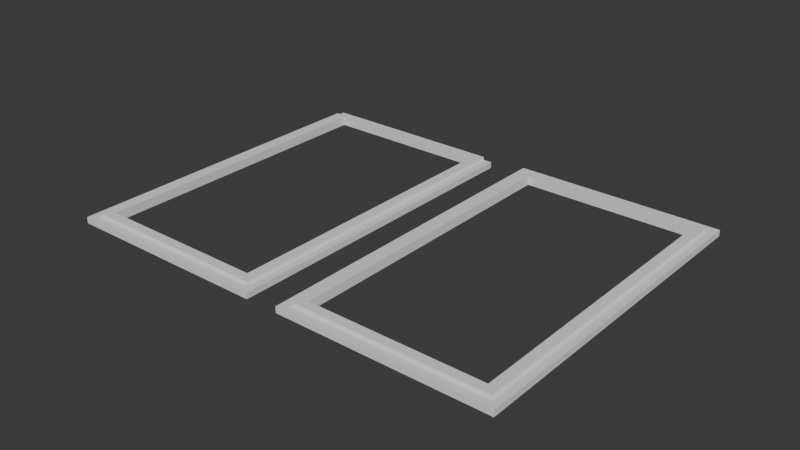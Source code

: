 # Source: PicFrame.blend  (saved by Blender 5.0.119; exported with 4.5.12 LTS)
import bpy
from mathutils import Matrix  # noqa: F401  (used for matrix-valued properties, if any)

bpy.ops.wm.read_factory_settings(use_empty=True)
scene = bpy.context.scene
scene.name = 'Scene'

# ---- collections
col_collection = bpy.data.collections.new('Collection'); scene.collection.children.link(col_collection)

# ---- world
world_world = bpy.data.worlds.new('World'); scene.world = world_world
world_world.use_nodes = True; world_world.node_tree.nodes.clear()
_N = world_world.node_tree.nodes; _L = world_world.node_tree.links
n0 = _N.new('ShaderNodeOutputWorld'); n0.name = 'World Output'; n0.location = (200, 100)
n1 = _N.new('ShaderNodeBackground'); n1.name = 'Background'; n1.location = (-200, 100)
n1.inputs[0].default_value = (0.05088, 0.05088, 0.05088, 1.0)
_L.new(n1.outputs[0], n0.inputs[0])
n0.is_active_output = True
world_world.color = (0.05088, 0.05088, 0.05088)
world_world.sun_shadow_jitter_overblur = 0.0

# ---- meshes
me_cube_004 = bpy.data.meshes.new('Cube.004')
me_cube_004.from_pydata([(-0.02814, 0.006, 1.53e-09), (-0.02814, 0.006, 0.003), (-0.02814, 0.106, 7.094e-09), (-0.02814, 0.106, 0.003), (0.02814, 0.006, -6.683e-09), (0.02814, 0.006, 0.003), (0.02814, 0.106, -1.12e-09), (0.02814, 0.106, 0.003), (-0.02814, 0.006, 1.53e-09), (-0.02814, 0.006, 0.003), (-0.02814, 0.106, 0.003), (-0.02814, 0.106, 7.094e-09), (0.02814, 0.106, -1.12e-09), (0.02814, 0.106, 0.003), (0.02814, 0.006, 0.003), (0.02814, 0.006, -6.683e-09), (-0.02814, 0.003, 1.363e-09), (-0.02814, 0.003, 0.003), (-0.02814, 0.109, 0.003), (-0.02814, 0.109, 7.261e-09), (0.02814, 0.109, -9.528e-10), (0.02814, 0.109, 0.003), (0.02814, 0.003, 0.003), (0.02814, 0.003, -6.85e-09), (-0.03114, 0.106, 7.532e-09), (-0.03114, 0.006, 1.968e-09), (-0.03114, 0.006, 0.003), (-0.03114, 0.106, 0.003), (0.03114, 0.106, 0.003), (0.03114, 0.106, -1.558e-09), (0.03114, 0.006, -7.121e-09), (0.03114, 0.006, 0.003), (-0.03114, 0.006, 1.968e-09), (-0.03114, 0.006, 0.003), (-0.03114, 0.106, 0.003), (-0.03114, 0.106, 7.532e-09), (0.03114, 0.106, 0.003), (0.03114, 0.106, -1.558e-09), (0.03114, 0.006, 0.003), (0.03114, 0.006, -7.121e-09), (-0.02814, 0.109, 7.261e-09), (-0.03114, 0.003, 0.003), (-0.03114, 0.109, 0.003), (-0.03114, 0.109, 7.699e-09), (0.03114, 0.109, 0.003), (0.03114, 0.109, -1.391e-09), (0.03114, 0.003, 0.003), (0.03114, 0.003, -7.288e-09), (-0.02814, 0.006, 0.001), (-0.02814, 0.106, 0.001), (0.02814, 0.106, 0.001), (0.02814, 0.006, 0.001), (-0.02814, 0.006, 0.002), (-0.02814, 0.106, 0.002), (-0.02814, 0.006, 0.002), (-0.02814, 0.106, 0.002), (-0.02814, 0.003, 0.002), (-0.02814, 0.109, 0.002), (0.02814, 0.109, 0.002), (0.02814, 0.003, 0.002), (-0.03114, 0.006, 0.002), (-0.03114, 0.106, 0.002), (0.03114, 0.106, 0.002), (0.03114, 0.006, 0.002), (-0.03114, 0.006, 0.002), (-0.03114, 0.106, 0.002), (0.03114, 0.106, 0.002), (0.03114, 0.006, 0.002), (-0.03114, 0.003, 0.002), (-0.03114, 0.109, 0.002), (0.03114, 0.109, 0.002), (0.03114, 0.003, 0.002), (-0.02814, 0.109, 7.261e-09), (-0.03114, 0.109, 7.699e-09), (-0.02814, 0.109, 0.002), (0.02814, 0.109, -9.528e-10), (0.02814, 0.109, 0.002), (0.02814, 0.003, 0.002), (0.02814, 0.003, -6.85e-09), (-0.02814, 0.003, 1.363e-09), (-0.02814, 0.006, 1.53e-09), (-0.03114, 0.106, 7.532e-09), (-0.03114, 0.006, 1.968e-09), (-0.03114, 0.106, 0.002), (0.03114, 0.106, 0.002), (0.03114, 0.106, -1.558e-09), (0.03114, 0.006, -7.121e-09), (0.03114, 0.006, 0.002), (-0.03114, 0.106, 0.002), (-0.03114, 0.106, 7.532e-09), (0.03114, 0.106, 0.002), (0.03114, 0.106, -1.558e-09), (0.03114, 0.006, 0.002), (0.03114, 0.006, -7.121e-09), (-0.03114, 0.109, 0.002), (0.03114, 0.109, 0.002), (0.03114, 0.109, -1.391e-09), (0.03114, 0.003, 0.002), (0.03114, 0.003, -7.288e-09), (-0.03114, 0.003, 1.801e-09), (-0.03114, 0.006, 1.968e-09), (-0.02814, 0.003, 0.002), (-0.03114, 0.006, 0.002), (-0.03114, 0.006, 0.002), (-0.03114, 0.003, 0.002), (-0.03114, 0.109, 7.699e-09), (-0.02814, 0.109, 0.002), (0.02814, 0.109, -9.528e-10), (0.02814, 0.109, 0.002), (0.02814, 0.003, 0.002), (0.02814, 0.003, -6.85e-09), (-0.02814, 0.003, 1.363e-09), (-0.03114, 0.106, 7.532e-09), (-0.03114, 0.006, 1.968e-09), (-0.03114, 0.106, 0.002), (0.03114, 0.106, 0.002), (0.03114, 0.106, -1.558e-09), (0.03114, 0.006, -7.121e-09), (0.03114, 0.006, 0.002), (-0.03114, 0.106, 0.002), (-0.03114, 0.106, 7.532e-09), (0.03114, 0.106, 0.002), (0.03114, 0.106, -1.558e-09), (0.03114, 0.006, 0.002), (0.03114, 0.006, -7.121e-09), (-0.03114, 0.109, 0.002), (0.03114, 0.109, 0.002), (0.03114, 0.109, -1.391e-09), (0.03114, 0.003, 0.002), (0.03114, 0.003, -7.288e-09), (-0.03114, 0.003, 1.801e-09), (-0.03114, 0.006, 1.968e-09), (-0.02814, 0.003, 0.002), (-0.03114, 0.006, 0.002), (-0.03114, 0.006, 0.002), (-0.03114, 0.003, 0.002), (-0.03414, 0.106, 7.969e-09), (-0.03414, 0.006, 2.406e-09), (-0.03414, 0.106, 0.002), (0.03414, 0.106, 0.002), (0.03414, 0.106, -1.995e-09), (0.03414, 0.006, -7.559e-09), (0.03414, 0.006, 0.002), (-0.03414, 0.106, 0.002), (-0.03414, 0.106, 7.969e-09), (0.03414, 0.106, 0.002), (0.03414, 0.106, -1.995e-09), (0.03414, 0.006, 0.002), (0.03414, 0.006, -7.559e-09), (-0.03414, 0.109, 0.002), (-0.03414, 0.109, 8.136e-09), (0.03414, 0.109, 0.002), (0.03414, 0.109, -1.828e-09), (0.03414, 0.003, 0.002), (0.03414, 0.003, -7.726e-09), (-0.03414, 0.003, 2.239e-09), (-0.03414, 0.006, 2.406e-09), (-0.03414, 0.006, 0.002), (-0.03414, 0.006, 0.002), (-0.03414, 0.003, 0.002), (0.02814, 5.18e-09, 0.002), (0.02814, 5.291e-09, -7.017e-09), (-0.02814, 2.16e-09, 1.196e-09), (0.03114, 5.347e-09, 0.002), (0.03114, 5.458e-09, -7.455e-09), (-0.03114, 1.993e-09, 1.634e-09), (-0.02814, 2.048e-09, 0.002), (-0.03114, 1.882e-09, 0.002), (0.03414, 5.513e-09, 0.002), (0.03414, 5.625e-09, -7.893e-09), (-0.03414, 1.826e-09, 2.072e-09), (-0.03414, 1.715e-09, 0.002)], [], [(5, 14, 38, 31), (6, 2, 11, 12), (52, 1, 26, 60), (23, 15, 39, 47), (4, 51, 50, 6), (1, 5, 51, 48), (7, 5, 31, 28), (14, 9, 17, 22), (5, 1, 9, 14), (2, 0, 25, 24), (3, 7, 13, 10), (53, 3, 10, 55), (52, 0, 8, 54), (0, 4, 15, 8), (57, 18, 21, 58), (59, 22, 17, 56), (10, 13, 21, 18), (14, 22, 46, 38), (8, 15, 23, 16), (4, 6, 29, 30), (12, 11, 19, 20), (69, 57, 74, 94), (60, 26, 27, 61), (62, 28, 31, 63), (62, 29, 37, 66), (67, 38, 46, 71), (63, 31, 38, 67), (65, 34, 42, 69), (35, 65, 88, 89), (56, 68, 104, 101), (21, 13, 36, 44), (1, 3, 27, 26), (58, 21, 44, 70), (15, 4, 30, 39), (10, 18, 42, 34), (53, 2, 24, 61), (47, 39, 93, 98), (19, 11, 35, 43), (54, 8, 32, 64), (60, 61, 83, 102), (6, 12, 37, 29), (55, 10, 34, 65), (56, 17, 41, 68), (12, 20, 45, 37), (13, 7, 28, 36), (17, 9, 33, 41), (15, 8, 48, 51), (7, 3, 49, 50), (5, 7, 50, 51), (3, 1, 48, 49), (23, 47, 98, 78), (11, 55, 65, 35), (9, 54, 64, 33), (22, 59, 71, 46), (3, 53, 61, 27), (62, 63, 87, 84), (33, 64, 68, 41), (36, 66, 70, 44), (67, 71, 97, 92), (30, 29, 85, 86), (63, 67, 92, 87), (28, 62, 66, 36), (29, 62, 84, 85), (65, 69, 94, 88), (18, 57, 69, 42), (16, 23, 78, 79), (61, 24, 81, 83), (1, 52, 54, 9), (2, 53, 55, 11), (0, 52, 60, 25), (73, 89, 120, 105), (76, 95, 126, 108), (98, 93, 124, 129), (97, 77, 109, 128), (80, 79, 99, 100), (79, 78, 110, 111), (101, 104, 135, 132), (74, 76, 108, 106), (103, 100, 131, 134), (75, 72, 40, 107), (77, 101, 132, 109), (93, 86, 117, 124), (82, 102, 133, 113), (94, 74, 106, 125), (66, 37, 91, 90), (25, 60, 102, 82), (59, 56, 101, 77), (8, 16, 79, 80), (57, 58, 76, 74), (43, 35, 89, 73), (71, 59, 77, 97), (20, 19, 72, 75), (45, 20, 75, 96), (19, 43, 73, 72), (24, 25, 82, 81), (37, 45, 96, 91), (58, 70, 95, 76), (64, 32, 100, 103), (68, 64, 103, 104), (39, 30, 86, 93), (70, 66, 90, 95), (32, 8, 80, 100), (159, 155, 170, 171), (134, 131, 156, 158), (121, 122, 146, 145), (132, 135, 167, 166), (40, 105, 150, 149, 125, 106, 108, 126, 151, 152, 127, 107), (119, 125, 149, 143), (117, 118, 123, 124), (105, 120, 144, 150), (113, 133, 157, 137), (120, 119, 143, 144), (81, 82, 113, 112), (104, 103, 134, 135), (100, 99, 130, 131), (83, 81, 112, 114), (95, 90, 121, 126), (91, 96, 127, 122), (85, 84, 115, 116), (88, 94, 125, 119), (78, 98, 129, 110), (86, 85, 116, 117), (87, 92, 123, 118), (96, 75, 107, 127), (92, 97, 128, 123), (89, 88, 119, 120), (84, 87, 118, 115), (99, 79, 111, 130), (90, 91, 122, 121), (102, 83, 114, 133), (72, 73, 105, 40), (145, 146, 152, 151), (158, 156, 155, 159), (144, 143, 149, 150), (148, 147, 153, 154), (140, 139, 142, 141), (137, 157, 138, 136), (131, 130, 155, 156), (124, 123, 147, 148), (111, 110, 161, 162), (112, 113, 137, 136), (122, 127, 152, 146), (123, 128, 153, 147), (114, 112, 136, 138), (115, 118, 142, 139), (135, 159, 171, 167), (116, 115, 139, 140), (133, 114, 138, 157), (117, 116, 140, 141), (135, 134, 158, 159), (118, 117, 141, 142), (129, 124, 148, 154), (126, 121, 145, 151), (160, 161, 164, 163), (162, 166, 167, 165), (161, 160, 166, 162), (165, 167, 171, 170), (163, 164, 169, 168), (110, 129, 164, 161), (129, 154, 169, 164), (154, 153, 168, 169), (153, 128, 163, 168), (128, 109, 160, 163), (155, 130, 165, 170), (130, 111, 162, 165), (109, 132, 166, 160), (2, 49, 48, 0), (11, 12, 50, 49)])
_uv = me_cube_004.uv_layers.new(name='UVMap')
_uv.uv.foreach_set('vector', [0.625, 0.75, 0.625, 0.75, 0.625, 0.75, 0.625, 0.75, 0.375, 0.5, 0.125, 0.5, 0.125, 0.5, 0.375, 0.5, 0.5, 0.0, 0.625, 0.0, 0.625, 0.0, 0.5, 0.0, 0.375, 0.75, 0.375, 0.75, 0.375, 0.75, 0.375, 0.75, 0.375, 0.75, 0.625, 0.75, 0.625, 0.5, 0.375, 0.5, 0.875, 0.75, 0.625, 0.75, 0.625, 0.75, 0.875, 0.75, 0.625, 0.5, 0.625, 0.75, 0.625, 0.75, 0.625, 0.5, 0.625, 0.75, 0.875, 0.75, 0.875, 0.75, 0.625, 0.75, 0.625, 0.75, 0.875, 0.75, 0.875, 0.75, 0.625, 0.75, 0.125, 0.5, 0.125, 0.75, 0.125, 0.75, 0.125, 0.5, 0.875, 0.5, 0.625, 0.5, 0.625, 0.5, 0.875, 0.5, 0.5, 0.25, 0.625, 0.25, 0.625, 0.25, 0.5, 0.25, 0.5, 0.0, 0.375, 0.0, 0.375, 0.0, 0.5, 0.0, 0.125, 0.75, 0.375, 0.75, 0.375, 0.75, 0.125, 0.75, 0.5, 0.25, 0.625, 0.25, 0.625, 0.5, 0.5, 0.5, 0.5, 0.75, 0.625, 0.75, 0.625, 1.0, 0.5, 1.0, 0.875, 0.5, 0.625, 0.5, 0.625, 0.5, 0.875, 0.5, 0.625, 0.75, 0.625, 0.75, 0.625, 0.75, 0.625, 0.75, 0.125, 0.75, 0.375, 0.75, 0.375, 0.75, 0.125, 0.75, 0.375, 0.75, 0.375, 0.5, 0.375, 0.5, 0.375, 0.75, 0.375, 0.5, 0.125, 0.5, 0.125, 0.5, 0.375, 0.5, 0.5, 0.25, 0.5, 0.25, 0.5, 0.25, 0.5, 0.25, 0.5, 0.0, 0.625, 0.0, 0.625, 0.25, 0.5, 0.25, 0.5, 0.5, 0.625, 0.5, 0.625, 0.75, 0.5, 0.75, 0.5, 0.5, 0.375, 0.5, 0.375, 0.5, 0.5, 0.5, 0.5, 0.75, 0.625, 0.75, 0.625, 0.75, 0.5, 0.75, 0.5, 0.75, 0.625, 0.75, 0.625, 0.75, 0.5, 0.75, 0.5, 0.25, 0.625, 0.25, 0.625, 0.25, 0.5, 0.25, 0.375, 0.25, 0.5, 0.25, 0.5, 0.25, 0.375, 0.25, 0.5, 1.0, 0.5, 1.0, 0.5, 1.0, 0.5, 1.0, 0.625, 0.5, 0.625, 0.5, 0.625, 0.5, 0.625, 0.5, 0.875, 0.75, 0.875, 0.5, 0.875, 0.5, 0.875, 0.75, 0.5, 0.5, 0.625, 0.5, 0.625, 0.5, 0.5, 0.5, 0.375, 0.75, 0.375, 0.75, 0.375, 0.75, 0.375, 0.75, 0.875, 0.5, 0.875, 0.5, 0.875, 0.5, 0.875, 0.5, 0.5, 0.25, 0.375, 0.25, 0.375, 0.25, 0.5, 0.25, 0.375, 0.75, 0.375, 0.75, 0.375, 0.75, 0.375, 0.75, 0.125, 0.5, 0.125, 0.5, 0.125, 0.5, 0.125, 0.5, 0.5, 0.0, 0.375, 0.0, 0.375, 0.0, 0.5, 0.0, 0.5, 0.0, 0.5, 0.25, 0.5, 0.25, 0.5, 0.0, 0.375, 0.5, 0.375, 0.5, 0.375, 0.5, 0.375, 0.5, 0.5, 0.25, 0.625, 0.25, 0.625, 0.25, 0.5, 0.25, 0.5, 1.0, 0.625, 1.0, 0.625, 1.0, 0.5, 1.0, 0.375, 0.5, 0.375, 0.5, 0.375, 0.5, 0.375, 0.5, 0.625, 0.5, 0.625, 0.5, 0.625, 0.5, 0.625, 0.5, 0.875, 0.75, 0.875, 0.75, 0.875, 0.75, 0.875, 0.75, 0.375, 0.75, 0.125, 0.75, 0.875, 0.75, 0.625, 0.75, 0.625, 0.5, 0.875, 0.5, 0.875, 0.5, 0.625, 0.5, 0.625, 0.75, 0.625, 0.5, 0.625, 0.5, 0.625, 0.75, 0.875, 0.5, 0.875, 0.75, 0.875, 0.75, 0.875, 0.5, 0.375, 0.75, 0.375, 0.75, 0.375, 0.75, 0.375, 0.75, 0.375, 0.25, 0.5, 0.25, 0.5, 0.25, 0.375, 0.25, 0.625, 0.0, 0.5, 0.0, 0.5, 0.0, 0.625, 0.0, 0.625, 0.75, 0.5, 0.75, 0.5, 0.75, 0.625, 0.75, 0.625, 0.25, 0.5, 0.25, 0.5, 0.25, 0.625, 0.25, 0.5, 0.5, 0.5, 0.75, 0.5, 0.75, 0.5, 0.5, 0.625, 0.0, 0.5, 0.0, 0.5, 0.0, 0.625, 0.0, 0.625, 0.5, 0.5, 0.5, 0.5, 0.5, 0.625, 0.5, 0.5, 0.75, 0.5, 0.75, 0.5, 0.75, 0.5, 0.75, 0.375, 0.75, 0.375, 0.5, 0.375, 0.5, 0.375, 0.75, 0.5, 0.75, 0.5, 0.75, 0.5, 0.75, 0.5, 0.75, 0.625, 0.5, 0.5, 0.5, 0.5, 0.5, 0.625, 0.5, 0.375, 0.5, 0.5, 0.5, 0.5, 0.5, 0.375, 0.5, 0.5, 0.25, 0.5, 0.25, 0.5, 0.25, 0.5, 0.25, 0.625, 0.25, 0.5, 0.25, 0.5, 0.25, 0.625, 0.25, 0.125, 0.75, 0.375, 0.75, 0.375, 0.75, 0.125, 0.75, 0.5, 0.25, 0.375, 0.25, 0.375, 0.25, 0.5, 0.25, 0.625, 0.0, 0.5, 0.0, 0.5, 0.0, 0.625, 0.0, 0.375, 0.25, 0.5, 0.25, 0.5, 0.25, 0.375, 0.25, 0.375, 0.0, 0.5, 0.0, 0.5, 0.0, 0.375, 0.0, 0.125, 0.5, 0.125, 0.5, 0.125, 0.5, 0.125, 0.5, 0.5, 0.5, 0.5, 0.5, 0.5, 0.5, 0.5, 0.5, 0.375, 0.75, 0.375, 0.75, 0.375, 0.75, 0.375, 0.75, 0.5, 0.75, 0.5, 0.75, 0.5, 0.75, 0.5, 0.75, 0.125, 0.75, 0.125, 0.75, 0.125, 0.75, 0.125, 0.75, 0.125, 0.75, 0.375, 0.75, 0.375, 0.75, 0.125, 0.75, 0.5, 1.0, 0.5, 1.0, 0.5, 1.0, 0.5, 1.0, 0.5, 0.25, 0.5, 0.5, 0.5, 0.5, 0.5, 0.25, 0.5, 0.0, 0.375, 0.0, 0.375, 0.0, 0.5, 0.0, 0.375, 0.5, 0.125, 0.5, 0.125, 0.5, 0.375, 0.5, 0.5, 0.75, 0.5, 1.0, 0.5, 1.0, 0.5, 0.75, 0.375, 0.75, 0.375, 0.75, 0.375, 0.75, 0.375, 0.75, 0.375, 0.0, 0.5, 0.0, 0.5, 0.0, 0.375, 0.0, 0.5, 0.25, 0.5, 0.25, 0.5, 0.25, 0.5, 0.25, 0.5, 0.5, 0.375, 0.5, 0.375, 0.5, 0.5, 0.5, 0.375, 0.0, 0.5, 0.0, 0.5, 0.0, 0.375, 0.0, 0.5, 0.75, 0.5, 1.0, 0.5, 1.0, 0.5, 0.75, 0.125, 0.75, 0.125, 0.75, 0.125, 0.75, 0.125, 0.75, 0.5, 0.25, 0.5, 0.5, 0.5, 0.5, 0.5, 0.25, 0.125, 0.5, 0.125, 0.5, 0.125, 0.5, 0.125, 0.5, 0.5, 0.75, 0.5, 0.75, 0.5, 0.75, 0.5, 0.75, 0.375, 0.5, 0.125, 0.5, 0.125, 0.5, 0.375, 0.5, 0.375, 0.5, 0.375, 0.5, 0.375, 0.5, 0.375, 0.5, 0.125, 0.5, 0.125, 0.5, 0.125, 0.5, 0.125, 0.5, 0.125, 0.5, 0.125, 0.75, 0.125, 0.75, 0.125, 0.5, 0.375, 0.5, 0.375, 0.5, 0.375, 0.5, 0.375, 0.5, 0.5, 0.5, 0.5, 0.5, 0.5, 0.5, 0.5, 0.5, 0.5, 0.0, 0.375, 0.0, 0.375, 0.0, 0.5, 0.0, 0.5, 0.0, 0.5, 0.0, 0.5, 0.0, 0.5, 0.0, 0.375, 0.75, 0.375, 0.75, 0.375, 0.75, 0.375, 0.75, 0.5, 0.5, 0.5, 0.5, 0.5, 0.5, 0.5, 0.5, 0.375, 0.0, 0.375, 0.0, 0.375, 0.0, 0.375, 0.0, 0.5, 0.0, 0.375, 0.0, 0.375, 0.0, 0.5, 0.0, 0.5, 0.0, 0.375, 0.0, 0.375, 0.0, 0.5, 0.0, 0.5, 0.5, 0.375, 0.5, 0.375, 0.5, 0.5, 0.5, 0.5, 1.0, 0.5, 1.0, 0.5, 1.0, 0.5, 1.0, 0.125, 0.5, 0.125, 0.5, 0.375, 0.25, 0.5, 0.25, 0.5, 0.25, 0.5, 0.25, 0.5, 0.5, 0.5, 0.5, 0.5, 0.5, 0.375, 0.5, 0.375, 0.5, 0.375, 0.5, 0.5, 0.25, 0.5, 0.25, 0.5, 0.25, 0.5, 0.25, 0.375, 0.75, 0.5, 0.75, 0.5, 0.75, 0.375, 0.75, 0.125, 0.5, 0.125, 0.5, 0.125, 0.5, 0.125, 0.5, 0.375, 0.0, 0.5, 0.0, 0.5, 0.0, 0.375, 0.0, 0.375, 0.25, 0.5, 0.25, 0.5, 0.25, 0.375, 0.25, 0.125, 0.5, 0.125, 0.75, 0.125, 0.75, 0.125, 0.5, 0.5, 0.0, 0.5, 0.0, 0.5, 0.0, 0.5, 0.0, 0.125, 0.75, 0.125, 0.75, 0.125, 0.75, 0.125, 0.75, 0.5, 0.25, 0.375, 0.25, 0.375, 0.25, 0.5, 0.25, 0.5, 0.5, 0.5, 0.5, 0.5, 0.5, 0.5, 0.5, 0.375, 0.5, 0.375, 0.5, 0.375, 0.5, 0.375, 0.5, 0.375, 0.5, 0.5, 0.5, 0.5, 0.5, 0.375, 0.5, 0.5, 0.25, 0.5, 0.25, 0.5, 0.25, 0.5, 0.25, 0.375, 0.75, 0.375, 0.75, 0.375, 0.75, 0.375, 0.75, 0.375, 0.75, 0.375, 0.5, 0.375, 0.5, 0.375, 0.75, 0.5, 0.75, 0.5, 0.75, 0.5, 0.75, 0.5, 0.75, 0.375, 0.5, 0.375, 0.5, 0.375, 0.5, 0.375, 0.5, 0.5, 0.75, 0.5, 0.75, 0.5, 0.75, 0.5, 0.75, 0.375, 0.25, 0.5, 0.25, 0.5, 0.25, 0.375, 0.25, 0.5, 0.5, 0.5, 0.75, 0.5, 0.75, 0.5, 0.5, 0.125, 0.75, 0.125, 0.75, 0.125, 0.75, 0.125, 0.75, 0.5, 0.5, 0.375, 0.5, 0.375, 0.5, 0.5, 0.5, 0.5, 0.0, 0.5, 0.25, 0.5, 0.25, 0.5, 0.0, 0.125, 0.5, 0.125, 0.5, 0.125, 0.5, 0.125, 0.5, 0.5, 0.5, 0.375, 0.5, 0.375, 0.5, 0.5, 0.5, 0.5, 0.0, 0.375, 0.0, 0.375, 0.0, 0.5, 0.0, 0.375, 0.25, 0.5, 0.25, 0.5, 0.25, 0.375, 0.25, 0.375, 0.75, 0.5, 0.75, 0.5, 0.75, 0.375, 0.75, 0.375, 0.5, 0.5, 0.5, 0.5, 0.75, 0.375, 0.75, 0.375, 0.0, 0.5, 0.0, 0.5, 0.25, 0.375, 0.25, 0.125, 0.75, 0.125, 0.75, 0.125, 0.75, 0.125, 0.75, 0.375, 0.75, 0.5, 0.75, 0.5, 0.75, 0.375, 0.75, 0.125, 0.75, 0.375, 0.75, 0.375, 0.75, 0.125, 0.75, 0.125, 0.5, 0.125, 0.75, 0.125, 0.75, 0.125, 0.5, 0.375, 0.5, 0.375, 0.5, 0.375, 0.5, 0.375, 0.5, 0.5, 0.75, 0.5, 0.75, 0.5, 0.75, 0.5, 0.75, 0.5, 0.25, 0.375, 0.25, 0.375, 0.25, 0.5, 0.25, 0.5, 0.5, 0.5, 0.75, 0.5, 0.75, 0.5, 0.5, 0.5, 0.0, 0.5, 0.0, 0.5, 0.0, 0.5, 0.0, 0.375, 0.5, 0.5, 0.5, 0.5, 0.5, 0.375, 0.5, 0.5, 0.0, 0.5, 0.25, 0.5, 0.25, 0.5, 0.0, 0.375, 0.75, 0.375, 0.5, 0.375, 0.5, 0.375, 0.75, 0.5, 0.0, 0.5, 0.0, 0.5, 0.0, 0.5, 0.0, 0.5, 0.75, 0.375, 0.75, 0.375, 0.75, 0.5, 0.75, 0.375, 0.75, 0.375, 0.75, 0.375, 0.75, 0.375, 0.75, 0.5, 0.5, 0.5, 0.5, 0.5, 0.5, 0.5, 0.5, 0.5, 0.75, 0.375, 0.75, 0.375, 0.75, 0.5, 0.75, 0.375, 1.0, 0.5, 1.0, 0.5, 1.0, 0.375, 1.0, 0.375, 0.75, 0.5, 0.75, 0.5, 1.0, 0.375, 1.0, 0.375, 1.0, 0.5, 1.0, 0.5, 1.0, 0.375, 1.0, 0.5, 0.75, 0.375, 0.75, 0.375, 0.75, 0.5, 0.75, 0.375, 0.75, 0.375, 0.75, 0.375, 0.75, 0.375, 0.75, 0.375, 0.75, 0.375, 0.75, 0.375, 0.75, 0.375, 0.75, 0.375, 0.75, 0.5, 0.75, 0.5, 0.75, 0.375, 0.75, 0.5, 0.75, 0.5, 0.75, 0.5, 0.75, 0.5, 0.75, 0.5, 0.75, 0.5, 0.75, 0.5, 0.75, 0.5, 0.75, 0.125, 0.75, 0.125, 0.75, 0.125, 0.75, 0.125, 0.75, 0.125, 0.75, 0.125, 0.75, 0.125, 0.75, 0.125, 0.75, 0.5, 0.75, 0.5, 1.0, 0.5, 1.0, 0.5, 0.75, 0.125, 0.5, 0.875, 0.5, 0.875, 0.75, 0.125, 0.75, 0.125, 0.5, 0.375, 0.5, 0.625, 0.5, 0.875, 0.5])
me_cube_004.update()
me_cube_009 = bpy.data.meshes.new('Cube.009')
me_cube_009.from_pydata([(-0.02814, 2.182e-09, 0.006), (-0.02814, -0.003, 0.006), (-0.02814, -2.189e-09, 0.106), (-0.02814, -0.003, 0.106), (0.02814, 2.182e-09, 0.006), (0.02814, -0.003, 0.006), (0.02814, -2.189e-09, 0.106), (0.02814, -0.003, 0.106), (-0.02814, 2.314e-09, 0.003), (-0.02814, -0.003, 0.003), (-0.02814, -0.003, 0.109), (-0.02814, -2.32e-09, 0.109), (0.02814, -2.32e-09, 0.109), (0.02814, -0.003, 0.109), (0.02814, -0.003, 0.003), (0.02814, 2.314e-09, 0.003), (-0.03114, -2.189e-09, 0.106), (-0.03114, 2.182e-09, 0.006), (-0.03114, -0.003, 0.006), (-0.03114, -0.003, 0.106), (0.03114, -0.003, 0.106), (0.03114, -2.189e-09, 0.106), (0.03114, 2.182e-09, 0.006), (0.03114, -0.003, 0.006), (-0.02814, -2.32e-09, 0.112), (-0.03114, -0.003, 0.003), (-0.03114, -0.003, 0.109), (-0.03114, -2.32e-09, 0.109), (0.03114, -0.003, 0.109), (0.03114, -2.32e-09, 0.109), (0.03114, -0.003, 0.003), (0.03114, 2.314e-09, 0.003), (-0.02814, -0.001, 0.006), (-0.02814, -0.001, 0.106), (0.02814, -0.001, 0.106), (0.02814, -0.001, 0.006), (-0.02814, -0.002, 0.003), (-0.02814, -0.002, 0.109), (0.02814, -0.002, 0.109), (0.02814, -0.002, 0.003), (-0.03114, -0.002, 0.006), (-0.03114, -0.002, 0.106), (0.03114, -0.002, 0.106), (0.03114, -0.002, 0.006), (-0.03114, -0.002, 0.003), (-0.03114, -0.002, 0.109), (0.03114, -0.002, 0.109), (0.03114, -0.002, 0.003), (-0.03114, 2.314e-09, 0.003), (-0.03114, -2.32e-09, 0.112), (-0.02814, -0.002, 0.112), (0.02814, -2.32e-09, 0.112), (0.02814, -0.002, 0.112), (-0.03114, -0.002, 0.112), (0.03114, -0.002, 0.112), (0.03114, -2.32e-09, 0.112), (-0.03414, -2.189e-09, 0.106), (-0.03414, 2.182e-09, 0.006), (-0.03414, -0.002, 0.106), (0.03414, -0.002, 0.106), (0.03414, -2.189e-09, 0.106), (0.03414, 2.182e-09, 0.006), (0.03414, -0.002, 0.006), (-0.03414, -0.002, 0.112), (-0.03414, -2.32e-09, 0.112), (0.03414, -0.002, 0.112), (0.03414, -2.32e-09, 0.112), (0.03414, -0.002, 0.003), (0.03414, 2.314e-09, 0.003), (-0.03414, 2.314e-09, 0.003), (-0.03414, -0.002, 0.006), (-0.03414, -0.002, 0.003), (0.02814, -0.002, 3.638e-09), (0.02814, 2.445e-09, 3.725e-09), (-0.02814, 2.445e-09, 3.725e-09), (0.03114, -0.002, 3.638e-09), (0.03114, 2.445e-09, 3.725e-09), (-0.03114, 2.445e-09, 3.725e-09), (-0.02814, -0.002, 3.638e-09), (-0.03114, -0.002, 3.638e-09), (0.03414, -0.002, 3.638e-09), (0.03414, 2.445e-09, 3.725e-09), (-0.03414, 2.445e-09, 3.725e-09), (-0.03414, -0.002, 3.638e-09)], [], [(15, 4, 22, 31), (4, 35, 34, 6), (1, 5, 35, 32), (7, 5, 23, 20), (5, 1, 9, 14), (2, 0, 17, 16), (37, 10, 13, 38), (39, 14, 9, 36), (3, 7, 13, 10), (5, 14, 30, 23), (0, 4, 15, 8), (4, 6, 21, 22), (6, 2, 11, 12), (40, 18, 19, 41), (42, 20, 23, 43), (43, 23, 30, 47), (41, 19, 26, 45), (13, 7, 20, 28), (1, 3, 19, 18), (38, 13, 28, 46), (3, 10, 26, 19), (11, 2, 16, 27), (36, 9, 25, 44), (6, 12, 29, 21), (9, 1, 18, 25), (4, 0, 32, 35), (7, 3, 33, 34), (5, 7, 34, 35), (3, 1, 32, 33), (14, 39, 47, 30), (18, 40, 44, 25), (20, 42, 46, 28), (10, 37, 45, 26), (27, 16, 49), (38, 46, 54, 52), (0, 8, 48, 17), (37, 38, 52, 50), (12, 11, 24, 51), (45, 37, 50, 53), (71, 69, 82, 83), (36, 44, 79, 78), (24, 49, 64, 63, 53, 50, 52, 54, 65, 66, 55, 51), (41, 53, 63, 58), (49, 16, 56, 64), (46, 42, 54), (21, 29, 55), (41, 45, 53), (29, 12, 51, 55), (11, 27, 49, 24), (59, 60, 66, 65), (70, 57, 69, 71), (56, 58, 63, 64), (61, 62, 67, 68), (60, 59, 62, 61), (57, 70, 58, 56), (17, 48, 69, 57), (8, 15, 73, 74), (16, 17, 57, 56), (21, 55, 66, 60), (43, 47, 67, 62), (42, 43, 62, 59), (44, 71, 83, 79), (40, 41, 58, 70), (22, 21, 60, 61), (44, 40, 70, 71), (31, 22, 61, 68), (54, 42, 59, 65), (72, 73, 76, 75), (74, 78, 79, 77), (73, 72, 78, 74), (77, 79, 83, 82), (75, 76, 81, 80), (15, 31, 76, 73), (31, 68, 81, 76), (68, 67, 80, 81), (67, 47, 75, 80), (47, 39, 72, 75), (69, 48, 77, 82), (48, 8, 74, 77), (39, 36, 78, 72), (2, 33, 32, 0), (2, 6, 34, 33)])
_uv = me_cube_009.uv_layers.new(name='UVMap')
_uv.uv.foreach_set('vector', [0.375, 0.75, 0.375, 0.75, 0.375, 0.75, 0.375, 0.75, 0.375, 0.75, 0.625, 0.75, 0.625, 0.5, 0.375, 0.5, 0.875, 0.75, 0.625, 0.75, 0.625, 0.75, 0.875, 0.75, 0.625, 0.5, 0.625, 0.75, 0.625, 0.75, 0.625, 0.5, 0.625, 0.75, 0.875, 0.75, 0.875, 0.75, 0.625, 0.75, 0.125, 0.5, 0.125, 0.75, 0.125, 0.75, 0.125, 0.5, 0.5, 0.25, 0.625, 0.25, 0.625, 0.5, 0.5, 0.5, 0.5, 0.75, 0.625, 0.75, 0.625, 1.0, 0.5, 1.0, 0.875, 0.5, 0.625, 0.5, 0.625, 0.5, 0.875, 0.5, 0.625, 0.75, 0.625, 0.75, 0.625, 0.75, 0.625, 0.75, 0.125, 0.75, 0.375, 0.75, 0.375, 0.75, 0.125, 0.75, 0.375, 0.75, 0.375, 0.5, 0.375, 0.5, 0.375, 0.75, 0.375, 0.5, 0.125, 0.5, 0.125, 0.5, 0.375, 0.5, 0.5, 0.0, 0.625, 0.0, 0.625, 0.25, 0.5, 0.25, 0.5, 0.5, 0.625, 0.5, 0.625, 0.75, 0.5, 0.75, 0.5, 0.75, 0.625, 0.75, 0.625, 0.75, 0.5, 0.75, 0.5, 0.25, 0.625, 0.25, 0.625, 0.25, 0.5, 0.25, 0.625, 0.5, 0.625, 0.5, 0.625, 0.5, 0.625, 0.5, 0.875, 0.75, 0.875, 0.5, 0.875, 0.5, 0.875, 0.75, 0.5, 0.5, 0.625, 0.5, 0.625, 0.5, 0.5, 0.5, 0.875, 0.5, 0.875, 0.5, 0.875, 0.5, 0.875, 0.5, 0.125, 0.5, 0.125, 0.5, 0.125, 0.5, 0.125, 0.5, 0.5, 1.0, 0.625, 1.0, 0.625, 1.0, 0.5, 1.0, 0.375, 0.5, 0.375, 0.5, 0.375, 0.5, 0.375, 0.5, 0.875, 0.75, 0.875, 0.75, 0.875, 0.75, 0.875, 0.75, 0.375, 0.75, 0.125, 0.75, 0.875, 0.75, 0.625, 0.75, 0.625, 0.5, 0.875, 0.5, 0.875, 0.5, 0.625, 0.5, 0.625, 0.75, 0.625, 0.5, 0.625, 0.5, 0.625, 0.75, 0.875, 0.5, 0.875, 0.75, 0.875, 0.75, 0.875, 0.5, 0.625, 0.75, 0.5, 0.75, 0.5, 0.75, 0.625, 0.75, 0.625, 0.0, 0.5, 0.0, 0.5, 0.0, 0.625, 0.0, 0.625, 0.5, 0.5, 0.5, 0.5, 0.5, 0.625, 0.5, 0.625, 0.25, 0.5, 0.25, 0.5, 0.25, 0.625, 0.25, 0.125, 0.5, 0.125, 0.5, 0.125, 0.5, 0.5, 0.5, 0.5, 0.5, 0.5, 0.5, 0.5, 0.5, 0.125, 0.75, 0.125, 0.75, 0.125, 0.75, 0.125, 0.75, 0.5, 0.25, 0.5, 0.5, 0.5, 0.5, 0.5, 0.25, 0.375, 0.5, 0.125, 0.5, 0.125, 0.5, 0.375, 0.5, 0.5, 0.25, 0.5, 0.25, 0.5, 0.25, 0.5, 0.25, 0.5, 0.0, 0.375, 0.0, 0.375, 0.0, 0.5, 0.0, 0.5, 1.0, 0.5, 1.0, 0.5, 1.0, 0.5, 1.0, 0.125, 0.5, 0.125, 0.5, 0.375, 0.25, 0.5, 0.25, 0.5, 0.25, 0.5, 0.25, 0.5, 0.5, 0.5, 0.5, 0.5, 0.5, 0.375, 0.5, 0.375, 0.5, 0.375, 0.5, 0.5, 0.25, 0.5, 0.25, 0.5, 0.25, 0.5, 0.25, 0.125, 0.5, 0.125, 0.5, 0.125, 0.5, 0.125, 0.5, 0.5, 0.5, 0.5, 0.5, 0.5, 0.5, 0.375, 0.5, 0.375, 0.5, 0.375, 0.5, 0.5, 0.25, 0.5, 0.25, 0.5, 0.25, 0.375, 0.5, 0.375, 0.5, 0.375, 0.5, 0.375, 0.5, 0.125, 0.5, 0.125, 0.5, 0.125, 0.5, 0.125, 0.5, 0.5, 0.5, 0.375, 0.5, 0.375, 0.5, 0.5, 0.5, 0.5, 0.0, 0.375, 0.0, 0.375, 0.0, 0.5, 0.0, 0.375, 0.25, 0.5, 0.25, 0.5, 0.25, 0.375, 0.25, 0.375, 0.75, 0.5, 0.75, 0.5, 0.75, 0.375, 0.75, 0.375, 0.5, 0.5, 0.5, 0.5, 0.75, 0.375, 0.75, 0.375, 0.0, 0.5, 0.0, 0.5, 0.25, 0.375, 0.25, 0.125, 0.75, 0.125, 0.75, 0.125, 0.75, 0.125, 0.75, 0.125, 0.75, 0.375, 0.75, 0.375, 0.75, 0.125, 0.75, 0.125, 0.5, 0.125, 0.75, 0.125, 0.75, 0.125, 0.5, 0.375, 0.5, 0.375, 0.5, 0.375, 0.5, 0.375, 0.5, 0.5, 0.75, 0.5, 0.75, 0.5, 0.75, 0.5, 0.75, 0.5, 0.5, 0.5, 0.75, 0.5, 0.75, 0.5, 0.5, 0.5, 0.0, 0.5, 0.0, 0.5, 0.0, 0.5, 0.0, 0.5, 0.0, 0.5, 0.25, 0.5, 0.25, 0.5, 0.0, 0.375, 0.75, 0.375, 0.5, 0.375, 0.5, 0.375, 0.75, 0.5, 0.0, 0.5, 0.0, 0.5, 0.0, 0.5, 0.0, 0.375, 0.75, 0.375, 0.75, 0.375, 0.75, 0.375, 0.75, 0.5, 0.5, 0.5, 0.5, 0.5, 0.5, 0.5, 0.5, 0.5, 0.75, 0.375, 0.75, 0.375, 0.75, 0.5, 0.75, 0.375, 1.0, 0.5, 1.0, 0.5, 1.0, 0.375, 1.0, 0.375, 0.75, 0.5, 0.75, 0.5, 1.0, 0.375, 1.0, 0.375, 1.0, 0.5, 1.0, 0.5, 1.0, 0.375, 1.0, 0.5, 0.75, 0.375, 0.75, 0.375, 0.75, 0.5, 0.75, 0.375, 0.75, 0.375, 0.75, 0.375, 0.75, 0.375, 0.75, 0.375, 0.75, 0.375, 0.75, 0.375, 0.75, 0.375, 0.75, 0.375, 0.75, 0.5, 0.75, 0.5, 0.75, 0.375, 0.75, 0.5, 0.75, 0.5, 0.75, 0.5, 0.75, 0.5, 0.75, 0.5, 0.75, 0.5, 0.75, 0.5, 0.75, 0.5, 0.75, 0.125, 0.75, 0.125, 0.75, 0.125, 0.75, 0.125, 0.75, 0.125, 0.75, 0.125, 0.75, 0.125, 0.75, 0.125, 0.75, 0.5, 0.75, 0.5, 1.0, 0.5, 1.0, 0.5, 0.75, 0.125, 0.5, 0.875, 0.5, 0.875, 0.75, 0.125, 0.75, 0.125, 0.5, 0.375, 0.5, 0.625, 0.5, 0.875, 0.5])
me_cube_009.update()

# ---- objects
ob_picframe = bpy.data.objects.new('PicFrame', me_cube_004)
ob_picframe_003 = bpy.data.objects.new('PicFrame.003', me_cube_009)

# ---- transforms, parenting, visibility, modifiers, constraints
ob_picframe.location = (1.979e-09, -5.704e-09, -4.657e-10)
ob_picframe.rotation_euler = (0.0, -0.0, 6.283)
ob_picframe.scale = (1.0, 1.0, 1.0)
ob_picframe_003.location = (0.079, -7.451e-09, -4.657e-10)
ob_picframe_003.rotation_euler = (4.712, -0.0, 0.0)
ob_picframe_003.scale = (1.0, 1.0, 1.0)

# ---- collection membership
col_collection.objects.link(ob_picframe)
col_collection.objects.link(ob_picframe_003)

# ---- scene / render settings (as saved in the file)
scene.frame_start = 1; scene.frame_end = 250; scene.frame_set(1)
scene.render.engine = 'BLENDER_EEVEE_NEXT'
scene.render.bake_bias = 0.0
scene.render.bake_samples = 0
scene.cycles.sampling_pattern = 'TABULATED_SOBOL'
scene.eevee.use_volume_custom_range = False
bpy.context.view_layer.update()

# ---- added for rendering (the .blend has no active camera and no usable light): camera, sun
cam_auto = bpy.data.cameras.new('AutoCamera')
cam_auto.lens = 50.0
cam_auto.sensor_width = 36.0
cam_auto.clip_end = 1000.0
ob_auto_camera = bpy.data.objects.new('AutoCamera', cam_auto)
scene.collection.objects.link(ob_auto_camera)
ob_auto_camera.location = (0.224545, -0.166054, 0.149536)
ob_auto_camera.rotation_euler = (1.09748, -7.21219e-08, 0.694738)
scene.camera = ob_auto_camera
light_auto_sun = bpy.data.lights.new('AutoSun', 'SUN')
light_auto_sun.energy = 3.0
light_auto_sun.angle = 0.0523599
ob_auto_sun = bpy.data.objects.new('AutoSun', light_auto_sun)
scene.collection.objects.link(ob_auto_sun)
ob_auto_sun.rotation_euler = (0.872665, 0.174533, 0.523599)
bpy.context.view_layer.update()
